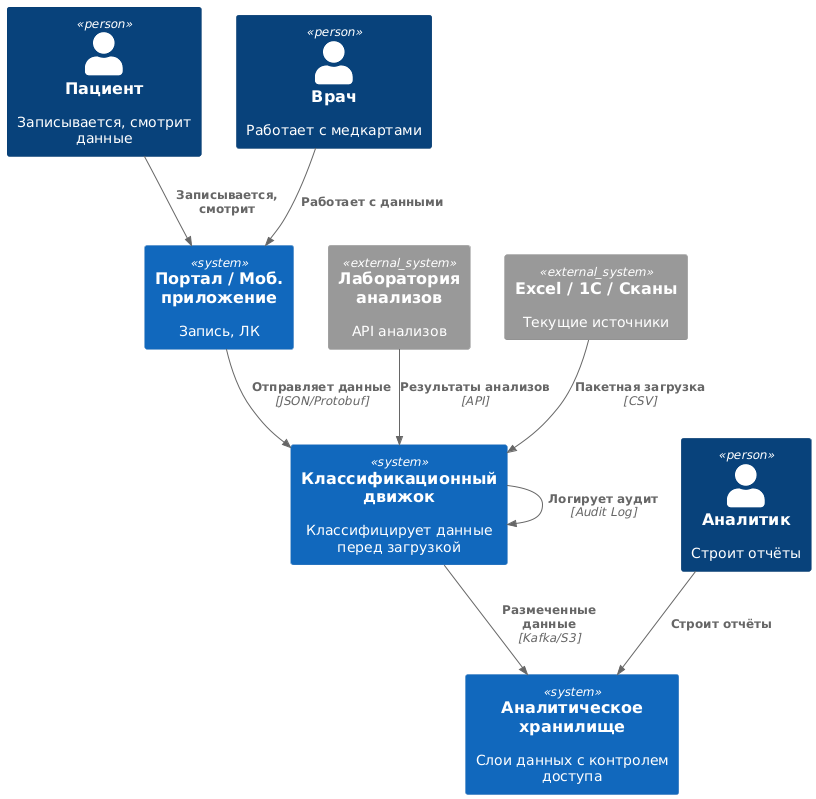

The diagram above was rendered by PlantUML. Its source (embedded in the PNG):
@startuml
!include <C4/C4_Context.puml>

Person(patient, "Пациент", "Записывается, смотрит данные")
Person(doctor, "Врач", "Работает с медкартами")
Person(analyst, "Аналитик", "Строит отчёты")

System(portal, "Портал / Моб. приложение", "Запись, ЛК")
System(classifier, "Классификационный движок", "Классифицирует данные перед загрузкой")
System(dw, "Аналитическое хранилище", "Слои данных с контролем доступа")

System_Ext(lab, "Лаборатория анализов", "API анализов")
System_Ext(excel, "Excel / 1С / Сканы", "Текущие источники")

Rel(patient, portal, "Записывается, смотрит")
Rel(doctor, portal, "Работает с данными")
Rel(analyst, dw, "Строит отчёты")

Rel(portal, classifier, "Отправляет данные", "JSON/Protobuf")
Rel(lab, classifier, "Результаты анализов", "API")
Rel(excel, classifier, "Пакетная загрузка", "CSV")

Rel(classifier, dw, "Размеченные данные", "Kafka/S3")
Rel(classifier, classifier, "Логирует аудит", "Audit Log")
@enduml